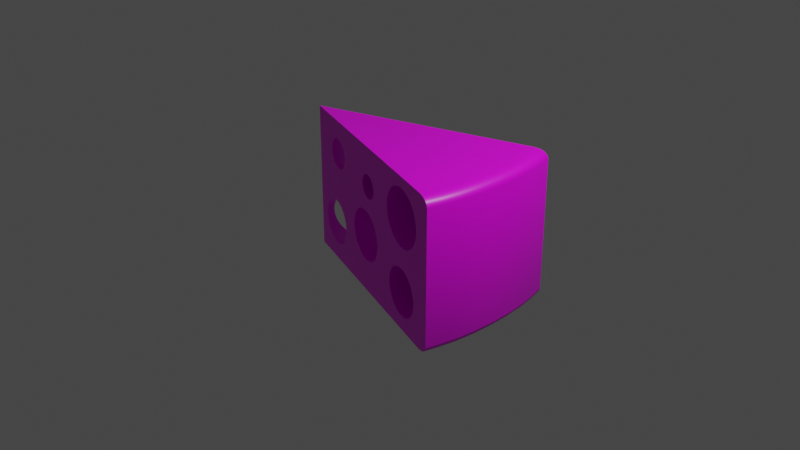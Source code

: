 # Source: keju.blend  (saved by Blender 2.90.8; exported with 4.5.12 LTS)
import bpy
from mathutils import Matrix  # noqa: F401  (used for matrix-valued properties, if any)

bpy.ops.wm.read_factory_settings(use_empty=True)
scene = bpy.context.scene
scene.name = 'Scene'

# ---- collections
col_collection = bpy.data.collections.new('Collection'); scene.collection.children.link(col_collection)

# ---- images (referenced by path relative to the original .blend; pixels are not part of the script)
import os
ASSET_DIR = os.environ.get("B2B_ASSET_DIR", "")  # directory of the original .blend (textures are referenced by path, not embedded)
HERE = os.path.dirname(os.path.abspath(__file__))  # packed textures are extracted next to this script under _unpacked/

def load_image(name, relpath, width, height, colorspace="sRGB"):
    """Load a texture the original file referenced (path relative to the .blend, or extracted next to this script)."""
    p = next((c for c in (os.path.join(HERE, relpath), os.path.join(ASSET_DIR, relpath)) if relpath and os.path.exists(c)), "")
    if p:
        img = bpy.data.images.load(p, check_existing=True)
        img.name = name
    else:  # same state as the original file: an image datablock whose file is absent (Cycles renders it pink)
        img = bpy.data.images.new(name, width, height)
        img.source = "FILE"
        img.filepath = "//" + (relpath or name)
    img.colorspace_settings.name = colorspace
    return img
img_keju_png = load_image('keju.png', 'keju.png', 1024, 1024, 'sRGB')

# ---- materials (node trees are filled in below, after node groups)
mat_material = bpy.data.materials.new('Material')
mat_material.alpha_threshold = 0.0
mat_material.use_transparent_shadow = False
mat_material.line_color = (0.0, 0.0, 0.0, 1.0)

# ---- node groups
ng_auto_smooth = bpy.data.node_groups.new('Auto Smooth', 'GeometryNodeTree')
_s = ng_auto_smooth.interface.new_socket(name='Geometry', in_out='OUTPUT', socket_type='NodeSocketGeometry')
_s = ng_auto_smooth.interface.new_socket(name='Geometry', in_out='INPUT', socket_type='NodeSocketGeometry')
_s = ng_auto_smooth.interface.new_socket(name='Angle', in_out='INPUT', socket_type='NodeSocketFloat')
_s.subtype = 'ANGLE'
_s.min_value = 0.0
_s.max_value = 3.142
ng_auto_smooth.is_modifier = True
_N = ng_auto_smooth.nodes; _L = ng_auto_smooth.links
n0 = _N.new('NodeGroupOutput'); n0.name = 'Group Output'; n0.location = (480, -100)
n1 = _N.new('NodeGroupInput'); n1.name = 'Group Input'; n1.location = (-420, -300)
n2 = _N.new('NodeGroupInput'); n2.name = 'Group Input.001'; n2.location = (-60, -100)
n3 = _N.new('GeometryNodeSetShadeSmooth'); n3.name = 'Set Shade Smooth'; n3.location = (120, -100)
n3.domain = 'EDGE'
n4 = _N.new('GeometryNodeSetShadeSmooth'); n4.name = 'Set Shade Smooth.001'; n4.location = (300, -100)
n5 = _N.new('GeometryNodeInputMeshEdgeAngle'); n5.name = 'Edge Angle'; n5.location = (-420, -220)
n6 = _N.new('GeometryNodeInputEdgeSmooth'); n6.name = 'Is Edge Smooth'; n6.location = (-60, -160)
n7 = _N.new('GeometryNodeInputShadeSmooth'); n7.name = 'Is Face Smooth'; n7.location = (-240, -340)
n8 = _N.new('FunctionNodeBooleanMath'); n8.name = 'Boolean Math'; n8.location = (-60, -220)
n9 = _N.new('FunctionNodeCompare'); n9.name = 'Compare'; n9.location = (-240, -180)
n9.operation = 'LESS_EQUAL'
_L.new(n5.outputs[0], n9.inputs[0])
_L.new(n4.outputs[0], n0.inputs[0])
_L.new(n1.outputs[1], n9.inputs[1])
_L.new(n9.outputs[0], n8.inputs[0])
_L.new(n7.outputs[0], n8.inputs[1])
_L.new(n2.outputs[0], n3.inputs[0])
_L.new(n6.outputs[0], n3.inputs[1])
_L.new(n3.outputs[0], n4.inputs[0])
_L.new(n8.outputs[0], n3.inputs[2])
n0.is_active_output = True

# ---- material node trees
mat_material.use_nodes = True; mat_material.node_tree.nodes.clear()
_N = mat_material.node_tree.nodes; _L = mat_material.node_tree.links
n0 = _N.new('ShaderNodeOutputMaterial'); n0.name = 'Material Output'; n0.location = (300, 300)
n1 = _N.new('ShaderNodeBsdfPrincipled'); n1.name = 'Principled BSDF'; n1.location = (10, 300)
n1.distribution = 'GGX'
n1.subsurface_method = 'BURLEY'
n1.inputs[2].default_value = 0.4
n1.inputs[3].default_value = 1.45
n1.inputs[27].default_value = (0.0, 0.0, 0.0, 1.0)
n1.inputs[28].default_value = 1.0
n2 = _N.new('ShaderNodeTexImage'); n2.name = 'Image Texture'; n2.location = (-372, 228)
n2.image = img_keju_png
_L.new(n1.outputs[0], n0.inputs[0])
_L.new(n2.outputs[0], n1.inputs[0])
n0.is_active_output = True

# ---- world
world_world = bpy.data.worlds.new('World'); scene.world = world_world
world_world.use_nodes = True; world_world.node_tree.nodes.clear()
_N = world_world.node_tree.nodes; _L = world_world.node_tree.links
n0 = _N.new('ShaderNodeOutputWorld'); n0.name = 'World Output'; n0.location = (300, 300)
n1 = _N.new('ShaderNodeBackground'); n1.name = 'Background'; n1.location = (10, 300)
n1.inputs[0].default_value = (0.05088, 0.05088, 0.05088, 1.0)
_L.new(n1.outputs[0], n0.inputs[0])
n0.is_active_output = True
world_world.color = (0.05088, 0.05088, 0.05088)
world_world.use_sun_shadow = False
world_world.sun_shadow_jitter_overblur = 0.0

# ---- cameras
cam_camera = bpy.data.cameras.new('Camera')
cam_camera.clip_end = 100.0
cam_camera.ortho_scale = 7.314

# ---- lights
light_light = bpy.data.lights.new('Light', 'POINT')
light_light.transmission_factor = 0.0
light_light.energy = 1000.0
light_light.shadow_soft_size = 0.1
light_light.shadow_maximum_resolution = 0.006
light_light.use_absolute_resolution = True

# ---- meshes
me_cube = bpy.data.meshes.new('Cube')
me_cube.from_pydata([(-1.0, 0.0, -1.0), (-1.0, 0.0, 1.0), (0.0406, 0.4223, 0.3435), (0.0406, -0.4223, 0.3435), (0.02236, 0.4149, 0.3287), (0.02236, -0.4149, 0.3287), (-0.05837, 0.3821, 0.6238), (-0.05837, -0.3821, 0.6238), (-0.07661, 0.3747, 0.609), (-0.07661, -0.3747, 0.609), (-0.1057, 0.3629, 0.565), (-0.1057, -0.3629, 0.565), (0.07945, 0.438, 0.4151), (0.07945, -0.438, 0.4151), (0.08546, 0.4405, 0.4451), (0.08546, -0.4405, 0.4451), (-0.0926, 0.3682, 0.5892), (-0.0926, -0.3682, 0.5892), (-0.1155, 0.359, 0.5374), (-0.1155, -0.359, 0.5374), (0.06971, 0.4341, 0.3875), (0.06971, -0.4341, 0.3875), (0.08748, 0.4413, 0.4762), (0.08748, -0.4413, 0.4762), (0.05659, 0.4288, 0.3633), (0.05659, -0.4288, 0.3633), (0.02236, 0.4149, 0.6238), (0.02236, -0.4149, 0.6238), (-0.018, 0.3985, 0.3166), (-0.018, -0.3985, 0.3166), (-0.1235, 0.3557, 0.4762), (-0.1235, -0.3557, 0.4762), (-0.1215, 0.3565, 0.5074), (-0.1215, -0.3565, 0.5074), (0.002575, 0.4069, 0.3196), (0.002575, -0.4069, 0.3196), (-0.03858, 0.3901, 0.6329), (-0.03858, -0.3901, 0.6329), (-0.018, 0.3985, 0.6359), (-0.018, -0.3985, 0.6359), (-0.1215, 0.3565, 0.4451), (-0.1215, -0.3565, 0.4451), (-0.1155, 0.359, 0.4151), (-0.1155, -0.359, 0.4151), (0.0406, 0.4223, 0.609), (0.0406, -0.4223, 0.609), (-0.03858, 0.3901, 0.3196), (-0.03858, -0.3901, 0.3196), (-0.1057, 0.3629, 0.3875), (-0.1057, -0.3629, 0.3875), (-0.07661, 0.3747, 0.3435), (-0.07661, -0.3747, 0.3435), (0.002575, 0.4069, 0.6329), (0.002575, -0.4069, 0.6329), (0.05659, 0.4288, 0.5892), (0.05659, -0.4288, 0.5892), (0.07945, 0.438, 0.5374), (0.07945, -0.438, 0.5374), (-0.05837, 0.3821, 0.3287), (-0.05837, -0.3821, 0.3287), (-0.0926, 0.3682, 0.3633), (-0.0926, -0.3682, 0.3633), (0.06971, 0.4341, 0.565), (0.06971, -0.4341, 0.565), (0.08546, 0.4405, 0.5074), (0.08546, -0.4405, 0.5074), (0.5411, 0.6254, -0.1825), (0.5411, -0.6254, -0.1825), (0.5017, 0.6094, -0.2006), (0.5017, -0.6094, -0.2006), (0.3719, 0.5567, -0.4946), (0.3719, -0.5567, -0.4946), (0.4653, 0.5946, -0.2301), (0.4653, -0.5946, -0.2301), (0.5821, 0.642, -0.1764), (0.5821, -0.642, -0.1764), (0.3879, 0.5632, -0.3729), (0.3879, -0.5632, -0.3729), (0.4335, 0.5817, -0.2696), (0.4335, -0.5817, -0.2696), (0.4073, 0.5711, -0.3179), (0.4073, -0.5711, -0.3179), (0.6989, 0.6894, -0.7592), (0.6989, -0.6894, -0.7592), (0.7308, 0.7024, -0.7197), (0.7308, -0.7024, -0.7197), (0.7308, 0.7024, -0.2696), (0.7308, -0.7024, -0.2696), (0.5821, 0.642, -0.8129), (0.5821, -0.642, -0.8129), (0.6232, 0.6587, -0.8067), (0.6232, -0.6587, -0.8067), (0.376, 0.5584, -0.5567), (0.376, -0.5584, -0.5567), (0.7764, 0.7209, -0.3729), (0.7764, -0.7209, -0.3729), (0.7883, 0.7257, -0.4326), (0.7883, -0.7257, -0.4326), (0.6626, 0.6747, -0.2006), (0.6626, -0.6747, -0.2006), (0.7924, 0.7274, -0.4946), (0.7924, -0.7274, -0.4946), (0.7569, 0.713, -0.3179), (0.7569, -0.713, -0.3179), (0.4073, 0.5711, -0.6714), (0.4073, -0.5711, -0.6714), (0.4653, 0.5946, -0.7592), (0.4653, -0.5946, -0.7592), (0.5411, 0.6254, -0.8067), (0.5411, -0.6254, -0.8067), (0.5017, 0.6094, -0.7886), (0.5017, -0.6094, -0.7886), (0.3879, 0.5632, -0.6164), (0.3879, -0.5632, -0.6164), (0.6989, 0.6894, -0.2301), (0.6989, -0.6894, -0.2301), (0.6232, 0.6587, -0.1825), (0.6232, -0.6587, -0.1825), (0.6626, 0.6747, -0.7886), (0.6626, -0.6747, -0.7886), (0.376, 0.5584, -0.4326), (0.376, -0.5584, -0.4326), (0.7764, 0.7209, -0.6164), (0.7764, -0.7209, -0.6164), (0.7569, 0.713, -0.6714), (0.7569, -0.713, -0.6714), (0.7883, 0.7257, -0.5567), (0.7883, -0.7257, -0.5567), (0.4335, 0.5817, -0.7197), (0.4335, -0.5817, -0.7197), (0.5821, 0.642, 0.1048), (0.5821, -0.642, 0.1048), (0.3519, 0.5486, 0.3376), (0.3519, -0.5486, 0.3376), (0.7583, 0.7135, 0.2152), (0.7583, -0.7135, 0.2152), (0.7893, 0.7261, 0.2724), (0.7893, -0.7261, 0.2724), (0.6308, 0.6618, 0.112), (0.6308, -0.6618, 0.112), (0.8123, 0.7355, 0.3376), (0.8123, -0.7355, 0.3376), (0.8265, 0.7412, 0.4083), (0.8265, -0.7412, 0.4083), (0.5335, 0.6223, 0.112), (0.5335, -0.6223, 0.112), (0.7206, 0.6982, 0.1683), (0.7206, -0.6982, 0.1683), (0.6775, 0.6807, 0.1335), (0.6775, -0.6807, 0.1335), (0.4437, 0.5859, 0.1683), (0.4437, -0.5859, 0.1683), (0.4868, 0.6033, 0.1335), (0.4868, -0.6033, 0.1335), (0.406, 0.5705, 0.2152), (0.406, -0.5705, 0.2152), (0.375, 0.558, 0.2724), (0.375, -0.558, 0.2724), (0.3378, 0.5429, 0.5555), (0.3378, -0.5429, 0.5555), (0.333, 0.5409, 0.4819), (0.333, -0.5409, 0.4819), (0.8265, 0.7412, 0.5555), (0.8265, -0.7412, 0.5555), (0.8123, 0.7355, 0.6263), (0.8123, -0.7355, 0.6263), (0.3519, 0.5486, 0.6263), (0.3519, -0.5486, 0.6263), (0.7893, 0.7261, 0.6915), (0.7893, -0.7261, 0.6915), (0.375, 0.558, 0.6915), (0.375, -0.558, 0.6915), (0.4437, 0.5859, 0.7955), (0.4437, -0.5859, 0.7955), (0.4868, 0.6033, 0.8304), (0.4868, -0.6033, 0.8304), (0.406, 0.5705, 0.7486), (0.406, -0.5705, 0.7486), (0.3378, 0.5429, 0.4083), (0.3378, -0.5429, 0.4083), (0.8313, 0.7432, 0.4819), (0.8313, -0.7432, 0.4819), (0.7583, 0.7135, 0.7486), (0.7583, -0.7135, 0.7486), (0.7206, 0.6982, 0.7955), (0.7206, -0.6982, 0.7955), (0.5335, 0.6223, 0.8518), (0.5335, -0.6223, 0.8518), (0.5821, 0.642, 0.8591), (0.5821, -0.642, 0.8591), (0.6775, 0.6807, 0.8304), (0.6775, -0.6807, 0.8304), (0.6308, 0.6618, 0.8518), (0.6308, -0.6618, 0.8518), (-0.2974, 0.2851, -0.2836), (-0.2974, -0.2851, -0.2836), (-0.3018, 0.2833, -0.2164), (-0.3018, -0.2833, -0.2164), (-0.07427, 0.3757, -0.5609), (-0.07427, -0.3757, -0.5609), (0.1489, 0.4662, -0.2836), (0.1489, -0.4662, -0.2836), (-0.2845, 0.2904, -0.08463), (-0.2845, -0.2904, -0.08463), (-0.1187, 0.3577, -0.5543), (-0.1187, -0.3577, -0.5543), (-0.2635, 0.2989, -0.02508), (-0.2635, -0.2989, -0.02508), (0.08663, 0.441, -0.46), (0.08663, -0.441, -0.46), (0.07865, -0.4377, -0.4699), (0.01281, 0.411, -0.5347), (0.01281, -0.411, -0.5347), (-0.02988, 0.3937, -0.5543), (-0.02988, -0.3937, -0.5543), (-0.1613, 0.3403, -0.5347), (-0.1613, -0.3403, -0.5347), (-0.2352, 0.3104, -0.46), (-0.2546, 0.3025, -0.4242), (-0.2352, -0.3104, -0.46), (0.05215, 0.427, -0.5028), (0.05215, -0.427, -0.5028), (-0.1613, 0.3403, 0.1018), (-0.1613, -0.3403, 0.1018), (-0.2007, 0.3244, 0.06995), (-0.2007, -0.3244, 0.06995), (-0.2974, 0.2851, -0.1492), (-0.2974, -0.2851, -0.1492), (-0.2352, 0.3104, 0.02712), (-0.2352, -0.3104, 0.02712), (-0.2007, 0.3244, -0.5028), (-0.2007, -0.3244, -0.5028), (-0.2635, 0.2989, -0.4078), (-0.2635, -0.2989, -0.4078), (-0.2845, 0.2904, -0.3482), (-0.2845, -0.2904, -0.3482), (0.1489, 0.4662, -0.1492), (0.1489, -0.4662, -0.1492), (0.1533, 0.468, -0.2164), (0.1533, -0.468, -0.2164), (0.1149, 0.4524, -0.4078), (0.1149, -0.4524, -0.4078), (-0.1187, 0.3577, 0.1214), (-0.1187, -0.3577, 0.1214), (0.136, 0.461, -0.08463), (0.136, -0.461, -0.08463), (-0.07427, 0.3757, 0.128), (-0.07427, -0.3757, 0.128), (-0.02988, 0.3937, 0.1214), (-0.02988, -0.3937, 0.1214), (0.01281, 0.411, 0.1018), (0.01281, -0.411, 0.1018), (0.08663, 0.441, 0.02712), (0.08663, -0.441, 0.02712), (0.05215, 0.427, 0.06995), (0.05215, -0.427, 0.06995), (0.1149, 0.4524, -0.02508), (0.1149, -0.4524, -0.02508), (0.136, 0.461, -0.3482), (0.136, -0.461, -0.3482), (-0.8839, 0.04712, -0.5157), (-0.8839, -0.04712, -0.5157), (-0.4917, 0.2063, -0.3356), (-0.4917, -0.2063, -0.3356), (-0.5107, 0.1986, -0.2817), (-0.5107, -0.1986, -0.2817), (-0.6819, 0.1291, -0.7666), (-0.6819, -0.1291, -0.7666), (-0.6417, 0.1454, -0.7606), (-0.6417, -0.1454, -0.7606), (-0.4799, 0.211, -0.3941), (-0.4799, -0.211, -0.3941), (-0.6031, 0.1611, -0.7429), (-0.6031, -0.1611, -0.7429), (-0.8531, 0.0596, -0.6281), (-0.8531, -0.0596, -0.6281), (-0.8722, 0.05187, -0.5742), (-0.8722, -0.05187, -0.5742), (-0.8275, 0.06999, -0.6753), (-0.8275, -0.06999, -0.6753), (-0.5363, 0.1882, -0.6753), (-0.5363, -0.1882, -0.6753), (-0.6031, 0.1611, -0.1669), (-0.6031, -0.1611, -0.1669), (-0.5675, 0.1755, -0.7141), (-0.5675, -0.1755, -0.7141), (-0.5107, 0.1986, -0.6281), (-0.5107, -0.1986, -0.6281), (-0.7221, 0.1128, -0.7606), (-0.7221, -0.1128, -0.7606), (-0.7607, 0.0971, -0.7429), (-0.7607, -0.0971, -0.7429), (-0.8531, 0.0596, -0.2817), (-0.8531, -0.0596, -0.2817), (-0.5363, 0.1882, -0.2345), (-0.5363, -0.1882, -0.2345), (-0.5675, 0.1755, -0.1957), (-0.5675, -0.1755, -0.1957), (-0.6417, 0.1454, -0.1492), (-0.6417, -0.1454, -0.1492), (-0.6819, 0.1291, -0.1432), (-0.6819, -0.1291, -0.1432), (-0.7963, 0.08265, -0.7141), (-0.7963, -0.08265, -0.7141), (-0.476, 0.2126, -0.4549), (-0.476, -0.2126, -0.4549), (-0.4799, 0.211, -0.5157), (-0.4799, -0.211, -0.5157), (-0.4917, 0.2063, -0.5742), (-0.4917, -0.2063, -0.5742), (-0.8275, 0.06999, -0.2345), (-0.8275, -0.06999, -0.2345), (-0.7963, 0.08265, -0.1957), (-0.7963, -0.08265, -0.1957), (-0.8722, 0.05187, -0.3356), (-0.8722, -0.05187, -0.3356), (-0.7221, 0.1128, -0.1492), (-0.7221, -0.1128, -0.1492), (-0.7607, 0.0971, -0.1669), (-0.7607, -0.0971, -0.1669), (-0.8878, 0.04551, -0.4549), (-0.8878, -0.04551, -0.4549), (-0.8839, 0.04712, -0.3941), (-0.8839, -0.04712, -0.3941), (-0.5366, 0.188, 0.7177), (-0.5366, -0.188, 0.7177), (-0.5597, 0.1787, 0.7364), (-0.5597, -0.1787, 0.7364), (-0.5847, 0.1685, 0.7479), (-0.5847, -0.1685, 0.7479), (-0.7413, 0.105, 0.5107), (-0.7413, -0.105, 0.5107), (-0.7337, 0.1081, 0.4729), (-0.7337, -0.1081, 0.4729), (-0.4774, 0.2121, 0.5501), (-0.4774, -0.2121, 0.5501), (-0.48, 0.211, 0.5107), (-0.48, -0.211, 0.5107), (-0.6366, 0.1475, 0.3523), (-0.6366, -0.1475, 0.3523), (-0.4821, -0.2102, 0.5001), (-0.6107, 0.158, 0.7517), (-0.6107, -0.158, 0.7517), (-0.7049, 0.1198, 0.6927), (-0.7049, -0.1198, 0.6927), (-0.6847, 0.128, 0.7177), (-0.6847, -0.128, 0.7177), (-0.4999, 0.203, 0.438), (-0.4999, -0.203, 0.438), (-0.5164, 0.1962, 0.4075), (-0.5164, -0.1962, 0.4075), (-0.6847, 0.128, 0.3824), (-0.6847, -0.128, 0.3824), (-0.5366, 0.188, 0.3824), (-0.5366, -0.188, 0.3824), (-0.4876, 0.208, 0.4729), (-0.4876, -0.208, 0.4729), (-0.48, 0.211, 0.5894), (-0.48, -0.211, 0.5894), (-0.5164, 0.1962, 0.6927), (-0.5164, -0.1962, 0.6927), (-0.4876, 0.208, 0.6272), (-0.4876, -0.208, 0.6272), (-0.4999, 0.203, 0.6621), (-0.4999, -0.203, 0.6621), (-0.7214, 0.113, 0.438), (-0.7214, -0.113, 0.438), (-0.7049, 0.1198, 0.4075), (-0.7049, -0.1198, 0.4075), (-0.6616, 0.1373, 0.3637), (-0.6616, -0.1373, 0.3637), (-0.5847, 0.1685, 0.3523), (-0.5847, -0.1685, 0.3523), (-0.6107, 0.158, 0.3484), (-0.6107, -0.158, 0.3484), (-0.5597, 0.1787, 0.3637), (-0.5597, -0.1787, 0.3637), (-0.7439, 0.1039, 0.5501), (-0.7439, -0.1039, 0.5501), (-0.7337, 0.1081, 0.6272), (-0.7337, -0.1081, 0.6272), (-0.7214, 0.113, 0.6621), (-0.7214, -0.113, 0.6621), (-0.7413, 0.105, 0.5894), (-0.7413, -0.105, 0.5894), (-0.6616, 0.1373, 0.7364), (-0.6616, -0.1373, 0.7364), (-0.6366, 0.1475, 0.7479), (-0.6366, -0.1475, 0.7479), (0.4908, 0.0, 1.0), (0.4908, 0.0, -1.0), (0.8862, 0.7654, 1.0), (1.0, 0.8116, 0.885), (0.9647, 0.7973, 0.8915), (0.9297, 0.7831, 0.9912), (0.9667, 0.7981, 0.9663), (0.9913, 0.8081, 0.929), (1.0, -0.8116, 0.885), (0.8862, -0.7654, 1.0), (0.9647, -0.7973, 0.8915), (0.9913, -0.8081, 0.929), (0.9667, -0.7981, 0.9663), (0.9297, -0.7831, 0.9912), (0.9326, -0.5454, 1.0), (1.031, -0.6665, 0.885), (0.9702, -0.5917, 0.9912), (1.002, -0.631, 0.9663), (1.023, -0.6573, 0.929), (1.031, 0.6665, 0.885), (0.9326, 0.5454, 1.0), (1.023, 0.6573, 0.929), (1.002, 0.631, 0.9663), (0.9702, 0.5917, 0.9912), (1.063, -0.4713, 0.885), (0.9581, -0.3852, 1.0), (1.055, -0.4648, 0.929), (1.032, -0.4461, 0.9663), (0.9981, -0.4182, 0.9912), (1.083, -0.244, 0.885), (0.974, -0.1992, 1.0), (1.074, -0.2406, 0.929), (1.051, -0.2309, 0.9663), (1.016, -0.2163, 0.9912), (1.089, 0.0, 0.885), (0.9793, 0.0, 1.0), (1.081, 0.0, 0.929), (1.057, 0.0, 0.9663), (1.021, 0.0, 0.9912), (1.083, 0.244, 0.885), (0.974, 0.1992, 1.0), (1.074, 0.2406, 0.929), (1.051, 0.2309, 0.9663), (1.016, 0.2163, 0.9912), (1.063, 0.4713, 0.885), (0.9581, 0.3852, 1.0), (1.055, 0.4648, 0.929), (1.032, 0.4461, 0.9663), (0.9981, 0.4182, 0.9912), (1.0, 0.8116, -0.8809), (0.8821, 0.7638, -1.0), (0.9553, 0.7935, -0.8911), (0.991, 0.808, -0.9265), (0.9655, 0.7976, -0.9651), (0.9272, 0.7821, -0.9909), (0.8821, -0.7638, -1.0), (1.0, -0.8116, -0.8809), (0.9553, -0.7935, -0.8911), (0.9272, -0.7821, -0.9909), (0.9655, -0.7976, -0.9651), (0.991, -0.808, -0.9265), (0.9291, 0.5411, -1.0), (1.031, 0.6665, -0.8809), (0.968, 0.5891, -0.9909), (1.001, 0.6298, -0.9651), (1.023, 0.657, -0.9265), (1.031, -0.6665, -0.8809), (0.9291, -0.5411, -1.0), (1.023, -0.657, -0.9265), (1.001, -0.6298, -0.9651), (0.968, -0.5891, -0.9909), (1.063, 0.4713, -0.8809), (0.9544, 0.3822, -1.0), (1.054, 0.4645, -0.9265), (1.031, 0.4452, -0.9651), (0.9958, 0.4163, -0.9909), (1.083, 0.244, -0.8809), (0.9701, 0.1976, -1.0), (1.074, 0.2404, -0.9265), (1.05, 0.2304, -0.9651), (1.013, 0.2154, -0.9909), (1.089, 0.0, -0.8809), (0.9754, 0.0, -1.0), (1.081, 0.0, -0.9265), (1.056, 0.0, -0.9651), (1.019, 0.0, -0.9909), (1.083, -0.244, -0.8809), (0.9701, -0.1976, -1.0), (1.074, -0.2404, -0.9265), (1.05, -0.2304, -0.9651), (1.013, -0.2154, -0.9909), (1.063, -0.4713, -0.8809), (0.9544, -0.3822, -1.0), (1.054, -0.4645, -0.9265), (1.031, -0.4452, -0.9651), (0.9958, -0.4163, -0.9909)], [], [(438, 392, 408, 451), (391, 1, 389, 409), (391, 393, 180, 162, 164, 168, 182, 184, 190, 192, 188, 186, 174, 172, 176, 170, 166, 158, 160, 22, 64, 56, 62, 54, 44, 26, 52, 38, 36, 6, 8, 16, 10, 18, 334, 357, 361, 363, 359, 324, 326, 328, 341, 387, 385, 345, 343, 381, 379, 383, 377, 1), (403, 414, 389), (450, 461, 390), (439, 450, 390, 0), (0, 390, 456, 444), (371, 372, 376, 375), (104, 105, 129, 128), (190, 191, 193, 192), (308, 309, 307, 306), (367, 368, 352, 351), (256, 257, 253, 252), (148, 149, 147, 146), (262, 263, 265, 264), (268, 269, 273, 272), (284, 285, 281, 280), (144, 145, 131, 130), (290, 291, 289, 288), (363, 364, 360, 359), (122, 123, 127, 126), (124, 125, 123, 122), (24, 25, 21, 20), (34, 35, 5, 4), (296, 297, 283, 282), (272, 273, 285, 284), (288, 289, 267, 266), (114, 115, 99, 98), (355, 356, 340, 337, 336), (248, 249, 247, 246), (134, 135, 137, 136), (377, 378, 331, 330), (276, 277, 275, 274), (198, 199, 214, 213), (270, 271, 263, 262), (292, 293, 315, 314), (44, 45, 27, 26), (160, 161, 179, 178), (234, 235, 233, 232), (211, 212, 221, 220), (168, 169, 183, 182), (170, 171, 167, 166), (128, 129, 107, 106), (142, 143, 181, 180), (166, 167, 159, 158), (278, 279, 303, 302), (110, 111, 109, 108), (38, 39, 37, 36), (242, 243, 223, 222), (208, 209, 241, 240), (140, 141, 143, 142), (286, 287, 309, 308), (224, 225, 229, 228), (60, 61, 51, 50), (318, 319, 313, 312), (86, 87, 115, 114), (2, 3, 25, 24), (42, 43, 49, 48), (220, 221, 210, 209, 208), (118, 119, 83, 82), (48, 49, 61, 60), (258, 259, 201, 200), (334, 335, 358, 357), (264, 265, 295, 294), (312, 313, 311, 310), (328, 329, 342, 341), (88, 89, 91, 90), (28, 29, 35, 34), (222, 223, 225, 224), (294, 295, 297, 296), (156, 157, 155, 154), (14, 15, 23, 22), (316, 317, 319, 318), (64, 65, 57, 56), (306, 307, 305, 304), (56, 57, 63, 62), (341, 342, 388, 387), (357, 358, 362, 361), (252, 253, 255, 254), (178, 179, 133, 132), (238, 239, 237, 236), (298, 299, 301, 300), (246, 247, 243, 242), (206, 207, 203, 202), (324, 325, 327, 326), (32, 33, 31, 30), (240, 241, 259, 258), (154, 155, 151, 150), (200, 201, 239, 238), (4, 5, 3, 2), (176, 177, 171, 170), (76, 77, 121, 120), (180, 181, 163, 162), (282, 283, 299, 298), (228, 229, 207, 206), (186, 187, 175, 174), (336, 337, 335, 334), (92, 93, 113, 112), (192, 193, 189, 188), (230, 231, 216, 215), (96, 97, 95, 94), (300, 301, 317, 316), (345, 346, 344, 343), (322, 323, 321, 320), (320, 321, 261, 260), (213, 214, 212, 211), (202, 203, 227, 226), (172, 173, 177, 176), (106, 107, 111, 110), (304, 305, 271, 270), (74, 75, 67, 66), (361, 362, 364, 363), (196, 197, 195, 194), (126, 127, 101, 100), (254, 255, 251, 250), (90, 91, 119, 118), (250, 251, 249, 248), (150, 151, 153, 152), (162, 163, 165, 164), (108, 109, 89, 88), (353, 354, 350, 349), (232, 233, 219, 217, 218), (338, 339, 374, 373), (314, 315, 323, 322), (215, 216, 205, 204), (138, 139, 149, 148), (36, 37, 7, 6), (70, 71, 93, 92), (66, 67, 69, 68), (310, 311, 293, 292), (1, 377, 330, 332, 365, 367, 351, 369, 338, 373, 371, 375, 353, 349, 347, 355, 336, 334, 18, 32, 30, 40, 42, 48, 60, 50, 58, 46, 28, 34, 4, 2, 24, 20, 12, 14, 22, 160, 178, 132, 156, 154, 150, 152, 144, 130, 138, 148, 146, 134, 136, 140, 142, 180, 393, 392, 438, 440, 100, 96, 94, 102, 86, 114, 98, 116, 74, 66, 68, 72, 238, 236, 244, 256, 252, 254, 250, 248, 246, 242, 222, 224, 228, 206, 202, 226, 196, 194, 234, 232, 218, 304, 270, 262, 264, 294, 296, 282, 298, 300, 316, 318, 312, 310, 292, 314, 322, 320, 0), (181, 143, 141, 137, 135, 147, 149, 139, 131, 145, 153, 151, 155, 157, 133, 179, 161, 23, 15, 13, 21, 25, 3, 5, 35, 29, 47, 59, 51, 61, 49, 43, 41, 31, 340, 356, 348, 350, 354, 376, 372, 374, 339, 370, 352, 368, 366, 333, 331, 378, 1, 0, 321, 323, 315, 293, 311, 313, 319, 317, 301, 299, 283, 297, 295, 197, 227, 203, 207, 229, 225, 223, 243, 247, 249, 251, 255, 253, 257, 245, 237, 239, 201, 259, 241, 209, 210, 71, 121, 77, 81, 79, 73, 69, 67, 75, 117, 99, 115, 87, 103, 95, 97, 101, 446, 445, 397, 399), (236, 237, 245, 244), (332, 333, 366, 365), (72, 73, 79, 78), (94, 95, 103, 102), (260, 261, 277, 276), (330, 331, 333, 332), (349, 350, 348, 347), (18, 19, 33, 32), (204, 205, 199, 198), (82, 83, 85, 84), (326, 327, 329, 328), (46, 47, 29, 28), (387, 388, 386, 385), (16, 17, 11, 10), (30, 31, 41, 40), (136, 137, 141, 140), (188, 189, 187, 186), (10, 11, 19, 18), (26, 27, 53, 52), (383, 384, 378, 377), (8, 9, 17, 16), (351, 352, 370, 369), (80, 81, 77, 76), (58, 59, 47, 46), (132, 133, 157, 156), (152, 153, 145, 144), (347, 348, 356, 355), (226, 227, 197, 196), (174, 175, 173, 172), (98, 99, 117, 116), (244, 245, 257, 256), (116, 117, 75, 74), (6, 7, 9, 8), (130, 131, 139, 138), (120, 121, 71, 70), (158, 159, 161, 160), (385, 386, 346, 345), (365, 366, 368, 367), (274, 275, 279, 278), (280, 281, 287, 286), (373, 374, 372, 371), (194, 195, 235, 234), (12, 13, 15, 14), (52, 53, 39, 38), (50, 51, 59, 58), (184, 185, 191, 190), (100, 101, 97, 96), (62, 63, 55, 54), (146, 147, 135, 134), (20, 21, 13, 12), (375, 376, 354, 353), (102, 103, 87, 86), (78, 79, 81, 80), (403, 389, 1, 398), (455, 404, 397, 445), (182, 183, 185, 184), (343, 344, 382, 381), (381, 382, 380, 379), (112, 113, 105, 104), (379, 380, 384, 383), (40, 41, 43, 42), (217, 219, 231, 230), (266, 267, 269, 268), (22, 23, 65, 64), (84, 85, 125, 124), (302, 303, 291, 290), (68, 69, 73, 72), (164, 165, 169, 168), (54, 55, 45, 44), (369, 370, 339, 338), (359, 360, 325, 324), (461, 466, 390), (476, 481, 390), (471, 476, 390), (466, 471, 390), (433, 460, 451, 408), (428, 465, 460, 433), (423, 470, 465, 428), (418, 475, 470, 423), (413, 480, 475, 418), (404, 455, 480, 413), (481, 456, 390), (414, 419, 389), (419, 424, 389), (424, 429, 389), (429, 434, 389), (434, 409, 389), (399, 398, 1, 378, 384, 380, 382, 344, 346, 386, 388, 342, 329, 327, 325, 360, 364, 362, 358, 335, 337, 340, 31, 33, 19, 11, 17, 9, 7, 37, 39, 53, 27, 45, 55, 63, 57, 65, 23, 161, 159, 167, 171, 177, 173, 175, 187, 189, 193, 191, 185, 183, 169, 165, 163, 181), (391, 394, 393), (394, 395, 393), (395, 396, 393), (396, 392, 393), (397, 400, 399), (400, 401, 399), (401, 402, 399), (402, 398, 399), (404, 413, 415, 407), (407, 415, 416, 406), (406, 416, 417, 405), (405, 417, 414, 403), (413, 418, 420, 415), (415, 420, 421, 416), (416, 421, 422, 417), (417, 422, 419, 414), (418, 423, 425, 420), (420, 425, 426, 421), (421, 426, 427, 422), (422, 427, 424, 419), (423, 428, 430, 425), (425, 430, 431, 426), (426, 431, 432, 427), (427, 432, 429, 424), (428, 433, 435, 430), (430, 435, 436, 431), (431, 436, 437, 432), (432, 437, 434, 429), (433, 408, 410, 435), (435, 410, 411, 436), (436, 411, 412, 437), (437, 412, 409, 434), (403, 398, 402, 405), (405, 402, 401, 406), (406, 401, 400, 407), (407, 400, 397, 404), (408, 392, 396, 410), (410, 396, 395, 411), (411, 395, 394, 412), (412, 394, 391, 409), (444, 446, 101, 127, 123, 125, 85, 83, 119, 91, 89, 109, 111, 107, 129, 105, 113, 93, 71, 210, 221, 212, 214, 199, 205, 216, 231, 219, 233, 235, 195, 197, 295, 265, 263, 271, 305, 307, 309, 287, 281, 285, 273, 269, 267, 289, 291, 303, 279, 275, 277, 261, 321, 0), (438, 441, 440), (441, 442, 440), (442, 443, 440), (443, 439, 440), (444, 447, 446), (447, 448, 446), (448, 449, 446), (449, 445, 446), (451, 460, 462, 454), (454, 462, 463, 453), (453, 463, 464, 452), (452, 464, 461, 450), (460, 465, 467, 462), (462, 467, 468, 463), (463, 468, 469, 464), (464, 469, 466, 461), (465, 470, 472, 467), (467, 472, 473, 468), (468, 473, 474, 469), (469, 474, 471, 466), (470, 475, 477, 472), (472, 477, 478, 473), (473, 478, 479, 474), (474, 479, 476, 471), (475, 480, 482, 477), (477, 482, 483, 478), (478, 483, 484, 479), (479, 484, 481, 476), (480, 455, 457, 482), (482, 457, 458, 483), (483, 458, 459, 484), (484, 459, 456, 481), (444, 456, 459, 447), (447, 459, 458, 448), (448, 458, 457, 449), (449, 457, 455, 445), (450, 439, 443, 452), (452, 443, 442, 453), (453, 442, 441, 454), (454, 441, 438, 451), (0, 320, 260, 276, 274, 278, 302, 290, 288, 266, 268, 272, 284, 280, 286, 308, 306, 304, 218, 217, 230, 215, 204, 198, 213, 211, 220, 208, 240, 258, 200, 238, 72, 78, 80, 76, 120, 70, 92, 112, 104, 128, 106, 110, 108, 88, 90, 118, 82, 84, 124, 122, 126, 100, 440, 439)])
me_cube.polygons.foreach_set('use_smooth', [True] * 302)
_uv = me_cube.uv_layers.new(name='UVMap')
_uv.uv.foreach_set('vector', [0.3899, 0.5, 0.6106, 0.5, 0.6106, 0.5223, 0.3899, 0.5223, 0.6392, 0.5071, 0.875, 0.625, 0.7034, 0.625, 0.6393, 0.541, 0.625, 0.4787, 0.6114, 0.4934, 0.5602, 0.4684, 0.5694, 0.4675, 0.5783, 0.4648, 0.5864, 0.4605, 0.5936, 0.4547, 0.5994, 0.4476, 0.6038, 0.4395, 0.6065, 0.4308, 0.6074, 0.4217, 0.6065, 0.4125, 0.6038, 0.4038, 0.5994, 0.3957, 0.5936, 0.3886, 0.5864, 0.3828, 0.5783, 0.3785, 0.5694, 0.3758, 0.5602, 0.3749, 0.5595, 0.3289, 0.5634, 0.3285, 0.5672, 0.3274, 0.5706, 0.3256, 0.5736, 0.3231, 0.5761, 0.3201, 0.578, 0.3167, 0.5791, 0.313, 0.5795, 0.3091, 0.5791, 0.3053, 0.578, 0.3016, 0.5761, 0.2981, 0.5736, 0.2951, 0.5706, 0.2927, 0.5672, 0.2909, 0.5688, 0.223, 0.5737, 0.2225, 0.5784, 0.2211, 0.5828, 0.2188, 0.5866, 0.2157, 0.5897, 0.2119, 0.592, 0.2076, 0.5935, 0.2029, 0.594, 0.198, 0.5935, 0.1931, 0.592, 0.1884, 0.5897, 0.1841, 0.5866, 0.1803, 0.5828, 0.1772, 0.5784, 0.1749, 0.5737, 0.1735, 0.5688, 0.173, 0.625, 0.125, 0.6393, 0.709, 0.6393, 0.6846, 0.7034, 0.625, 0.3602, 0.5417, 0.3602, 0.5659, 0.2966, 0.625, 0.3603, 0.5074, 0.3602, 0.5417, 0.2966, 0.625, 0.125, 0.625, 0.125, 0.625, 0.2966, 0.625, 0.3602, 0.7083, 0.3603, 0.7426, 0.5312, 0.6617, 0.5312, 0.8383, 0.5625, 0.8436, 0.5625, 0.6564, 0.3438, 0.5902, 0.3438, 0.9098, 0.375, 0.9128, 0.375, 0.5872, 0.9375, 0.5593, 0.9375, 0.9407, 0.9688, 0.9354, 0.9688, 0.5646, 0.6875, 0.6801, 0.6875, 0.8199, 0.7188, 0.8215, 0.7188, 0.6785, 0.375, 0.6873, 0.375, 0.8127, 0.4062, 0.817, 0.4062, 0.683, 0.8438, 0.6112, 0.8438, 0.8888, 0.875, 0.8853, 0.875, 0.6147, 0.5625, 0.5593, 0.5625, 0.9407, 0.5938, 0.9456, 0.5938, 0.5544, 0.8125, 0.6801, 0.8125, 0.8199, 0.8438, 0.8173, 0.8438, 0.6827, 0.5312, 0.7007, 0.5312, 0.7993, 0.5625, 0.8046, 0.5625, 0.6954, 0.5938, 0.6905, 0.5938, 0.8095, 0.625, 0.8138, 0.625, 0.6862, 0.4688, 0.5757, 0.4688, 0.9243, 0.5, 0.9299, 0.5, 0.5701, 0.4375, 0.7171, 0.4375, 0.7829, 0.4688, 0.7882, 0.4688, 0.7118, 0.8438, 0.6437, 0.8438, 0.8563, 0.875, 0.8528, 0.875, 0.6472, 0.6875, 0.5483, 0.6875, 0.9517, 0.7187, 0.9531, 0.7188, 0.5469, 0.6562, 0.5505, 0.6562, 0.9495, 0.6875, 0.9517, 0.6875, 0.5483, 0.625, 0.6463, 0.625, 0.8537, 0.6562, 0.855, 0.6562, 0.645, 0.5312, 0.6516, 0.5312, 0.8484, 0.5625, 0.8504, 0.5625, 0.6496, 0.9062, 0.6905, 0.9062, 0.8095, 0.9375, 0.8046, 0.9375, 0.6954, 0.5625, 0.6954, 0.5625, 0.8046, 0.5938, 0.8095, 0.5938, 0.6905, 0.4688, 0.7118, 0.4688, 0.7882, 0.5, 0.7938, 0.5, 0.7062, 0.9062, 0.5571, 0.9062, 0.9429, 0.9375, 0.9388, 0.9375, 0.5612, 0.6875, 0.6411, 0.6875, 0.8589, 0.71, 0.8601, 0.7188, 0.8606, 0.7188, 0.6394, 0.9688, 0.6292, 0.9688, 0.8708, 1.0, 0.8652, 1.0, 0.6348, 0.625, 0.5501, 0.625, 0.9499, 0.6562, 0.9534, 0.6562, 0.5466, 0.25, 0.6955, 0.25, 0.8045, 0.2812, 0.805, 0.2812, 0.695, 0.3125, 0.7324, 0.3125, 0.7676, 0.3438, 0.7702, 0.3438, 0.7298, 0.5, 0.6348, 0.5, 0.8652, 0.5312, 0.8708, 0.5312, 0.6292, 0.7812, 0.6785, 0.7812, 0.8215, 0.8125, 0.8199, 0.8125, 0.6801, 0.1562, 0.7298, 0.1562, 0.7702, 0.1875, 0.7676, 0.1875, 0.7324, 0.9062, 0.6479, 0.9062, 0.8521, 0.9375, 0.8504, 0.9375, 0.6496, 0.25, 0.5985, 0.25, 0.9015, 0.2812, 0.9021, 0.2812, 0.5979, 0.3125, 0.6609, 0.3125, 0.8391, 0.3438, 0.8417, 0.3438, 0.6583, 0.5625, 0.6239, 0.5625, 0.8761, 0.5938, 0.881, 0.5938, 0.619, 0.8438, 0.5466, 0.8438, 0.9534, 0.875, 0.9499, 0.875, 0.5501, 0.1562, 0.5937, 0.1562, 0.9063, 0.1875, 0.9037, 0.1875, 0.5963, 0.375, 0.5872, 0.375, 0.9128, 0.4062, 0.9164, 0.4062, 0.5836, 0.7188, 0.5424, 0.7188, 0.9576, 0.75, 0.9582, 0.75, 0.5418, 0.1875, 0.5963, 0.1875, 0.9037, 0.2188, 0.9021, 0.2188, 0.5979, 0.375, 0.7263, 0.375, 0.7737, 0.4062, 0.778, 0.4062, 0.722, 0.4375, 0.5795, 0.4375, 0.9205, 0.4688, 0.925, 0.4688, 0.575, 0.0, 0.6536, 0.0, 0.8464, 0.03125, 0.8444, 0.03125, 0.6556, 0.03125, 0.6403, 0.03125, 0.8597, 0.0625, 0.8544, 0.0625, 0.6456, 0.625, 0.6147, 0.625, 0.8853, 0.6562, 0.8888, 0.6562, 0.6112, 0.6875, 0.544, 0.6875, 0.956, 0.7188, 0.9576, 0.7188, 0.5424, 0.6562, 0.6827, 0.6562, 0.8173, 0.6875, 0.8199, 0.6875, 0.6801, 0.09375, 0.6505, 0.09375, 0.8495, 0.125, 0.8452, 0.125, 0.6548, 0.375, 0.6609, 0.375, 0.8391, 0.4062, 0.8406, 0.4062, 0.6594, 0.0625, 0.7171, 0.0625, 0.7829, 0.09375, 0.778, 0.09375, 0.722, 0.875, 0.5535, 0.875, 0.9465, 0.9062, 0.9429, 0.9062, 0.5571, 0.5938, 0.6479, 0.5938, 0.8521, 0.625, 0.8537, 0.625, 0.6463, 0.3125, 0.6632, 0.3125, 0.8368, 0.3438, 0.8378, 0.3438, 0.6622, 0.5938, 0.619, 0.5938, 0.881, 0.6178, 0.8843, 0.625, 0.8853, 0.625, 0.6147, 0.5625, 0.5612, 0.5625, 0.9388, 0.5938, 0.9429, 0.5938, 0.5571, 0.3438, 0.6622, 0.3438, 0.8378, 0.375, 0.8391, 0.375, 0.6609, 0.6875, 0.6086, 0.6875, 0.8914, 0.7188, 0.893, 0.7188, 0.607, 0.75, 0.6389, 0.75, 0.8611, 0.7812, 0.8606, 0.7812, 0.6394, 0.8438, 0.6827, 0.8438, 0.8173, 0.875, 0.8138, 0.875, 0.6862, 0.09375, 0.722, 0.09375, 0.778, 0.125, 0.7737, 0.125, 0.7263, 0.9688, 0.6617, 0.9688, 0.8383, 1.0, 0.8328, 1.0, 0.6672, 0.5, 0.5703, 0.5, 0.9297, 0.5312, 0.9343, 0.5312, 0.5657, 0.5, 0.6536, 0.5, 0.8464, 0.5312, 0.8484, 0.5312, 0.6516, 0.0625, 0.6456, 0.0625, 0.8544, 0.09375, 0.8495, 0.09375, 0.6505, 0.875, 0.6862, 0.875, 0.8138, 0.9062, 0.8095, 0.9062, 0.6905, 0.3438, 0.5937, 0.3438, 0.9063, 0.375, 0.9098, 0.375, 0.5902, 0.7188, 0.6435, 0.7188, 0.8565, 0.75, 0.8567, 0.75, 0.6433, 0.03125, 0.7118, 0.03125, 0.7882, 0.0625, 0.7829, 0.0625, 0.7171, 0.7812, 0.6435, 0.7813, 0.8565, 0.8125, 0.856, 0.8125, 0.644, 0.7188, 0.6785, 0.7188, 0.8215, 0.75, 0.8221, 0.75, 0.6779, 0.8125, 0.644, 0.8125, 0.856, 0.8438, 0.855, 0.8438, 0.645, 0.0, 0.6672, 0.0, 0.8328, 0.03125, 0.8272, 0.03125, 0.6728, 0.7812, 0.6394, 0.7812, 0.8606, 0.8125, 0.8589, 0.8125, 0.6411, 0.875, 0.6147, 0.875, 0.8853, 0.9062, 0.881, 0.9062, 0.619, 0.2812, 0.5979, 0.2812, 0.9021, 0.3125, 0.9037, 0.3125, 0.5963, 0.75, 0.6064, 0.75, 0.8936, 0.7812, 0.893, 0.7812, 0.607, 0.9688, 0.7007, 0.9688, 0.7993, 1.0, 0.7938, 1.0, 0.7062, 0.0, 0.6348, 0.0, 0.8652, 0.03125, 0.8597, 0.03125, 0.6403, 0.1562, 0.6583, 0.1562, 0.8417, 0.1875, 0.8391, 0.1875, 0.6609, 0.9062, 0.6515, 0.9062, 0.8485, 0.9375, 0.8436, 0.9375, 0.6564, 0.2188, 0.6638, 0.2188, 0.8362, 0.25, 0.836, 0.25, 0.664, 0.6562, 0.6112, 0.6562, 0.8888, 0.6875, 0.8914, 0.6875, 0.6086, 0.375, 0.5902, 0.375, 0.9098, 0.4062, 0.9141, 0.4062, 0.5859, 0.7188, 0.607, 0.7188, 0.893, 0.75, 0.8936, 0.75, 0.6064, 0.5625, 0.6496, 0.5625, 0.8504, 0.5938, 0.8521, 0.5938, 0.6479, 0.125, 0.5902, 0.125, 0.9098, 0.1562, 0.9063, 0.1562, 0.5937, 0.1875, 0.5924, 0.1875, 0.9076, 0.2188, 0.9062, 0.2188, 0.5938, 0.75, 0.5418, 0.75, 0.9582, 0.7812, 0.9576, 0.7812, 0.5424, 0.9375, 0.6954, 0.9375, 0.8046, 0.9688, 0.7993, 0.9688, 0.7007, 0.125, 0.6548, 0.125, 0.8452, 0.1562, 0.8417, 0.1562, 0.6583, 0.03125, 0.5757, 0.03125, 0.9243, 0.0625, 0.919, 0.0625, 0.581, 0.7188, 0.6394, 0.7188, 0.8606, 0.75, 0.8611, 0.75, 0.6389, 0.2812, 0.5938, 0.2812, 0.9062, 0.3125, 0.9076, 0.3125, 0.5924, 0.9688, 0.5646, 0.9688, 0.9354, 1.0, 0.9299, 1.0, 0.5701, 0.4062, 0.6505, 0.4062, 0.8495, 0.4375, 0.8544, 0.4375, 0.6456, 0.7812, 0.5469, 0.7812, 0.9531, 0.8125, 0.9517, 0.8125, 0.5483, 0.0, 0.7062, 0.0, 0.7938, 0.03125, 0.7882, 0.03125, 0.7118, 0.09375, 0.683, 0.09375, 0.817, 0.125, 0.8127, 0.125, 0.6873, 0.2187, 0.734, 0.2188, 0.766, 0.25, 0.7654, 0.25, 0.7346, 0.25, 0.7346, 0.25, 0.7654, 0.2812, 0.766, 0.2812, 0.734, 0.5312, 0.6292, 0.5312, 0.8708, 0.5625, 0.8761, 0.5625, 0.6239, 0.1875, 0.6609, 0.1875, 0.8391, 0.2188, 0.8375, 0.2188, 0.6625, 0.09375, 0.5859, 0.09375, 0.9141, 0.125, 0.9098, 0.125, 0.5902, 0.4062, 0.5836, 0.4062, 0.9164, 0.4375, 0.9205, 0.4375, 0.5795, 0.75, 0.6779, 0.75, 0.8221, 0.7812, 0.8215, 0.7812, 0.6785, 0.0, 0.5703, 0.0, 0.9297, 0.03125, 0.925, 0.03125, 0.575, 0.8125, 0.6411, 0.8125, 0.8589, 0.8438, 0.8563, 0.8438, 0.6437, 0.25, 0.6631, 0.25, 0.8369, 0.2812, 0.8375, 0.2812, 0.6625, 0.7188, 0.5469, 0.7187, 0.9531, 0.75, 0.9535, 0.75, 0.5465, 0.9062, 0.619, 0.9062, 0.881, 0.9375, 0.8761, 0.9375, 0.6239, 0.5312, 0.5657, 0.5312, 0.9343, 0.5625, 0.9388, 0.5625, 0.5612, 0.9375, 0.6239, 0.9375, 0.8761, 0.9688, 0.8708, 0.9688, 0.6292, 0.4062, 0.5859, 0.4062, 0.9141, 0.4375, 0.919, 0.4375, 0.581, 0.7812, 0.5424, 0.7812, 0.9576, 0.8125, 0.956, 0.8125, 0.544, 0.4688, 0.575, 0.4688, 0.925, 0.5, 0.9297, 0.5, 0.5703, 0.5938, 0.6515, 0.5938, 0.8485, 0.625, 0.8528, 0.625, 0.6472, 0.3438, 0.6583, 0.3438, 0.8417, 0.375, 0.8452, 0.375, 0.6548, 0.3536, 0.6572, 0.4688, 0.6728, 0.4688, 0.8272, 0.5, 0.8328, 0.5, 0.6672, 0.1875, 0.7324, 0.1875, 0.7676, 0.2188, 0.766, 0.2187, 0.734, 0.4375, 0.6456, 0.4375, 0.8544, 0.4688, 0.8597, 0.4688, 0.6403, 0.5312, 0.5646, 0.5312, 0.9354, 0.5625, 0.9407, 0.5625, 0.5593, 0.03125, 0.6556, 0.03125, 0.8444, 0.0625, 0.8424, 0.0625, 0.6576, 0.25, 0.5942, 0.25, 0.9058, 0.2812, 0.9062, 0.2812, 0.5938, 0.03125, 0.575, 0.03125, 0.925, 0.0625, 0.9205, 0.0625, 0.5795, 0.125, 0.7263, 0.125, 0.7737, 0.1562, 0.7702, 0.1562, 0.7298, 0.625, 0.125, 0.5688, 0.173, 0.5638, 0.1735, 0.5591, 0.1749, 0.5548, 0.1772, 0.5509, 0.1803, 0.5478, 0.1841, 0.5455, 0.1884, 0.544, 0.1931, 0.5435, 0.198, 0.544, 0.2029, 0.5455, 0.2076, 0.5478, 0.2119, 0.5509, 0.2157, 0.5548, 0.2188, 0.5591, 0.2211, 0.5638, 0.2225, 0.5688, 0.223, 0.5672, 0.2909, 0.5634, 0.2897, 0.5595, 0.2893, 0.5556, 0.2897, 0.5519, 0.2909, 0.5484, 0.2927, 0.5454, 0.2951, 0.5429, 0.2981, 0.5411, 0.3016, 0.54, 0.3053, 0.5396, 0.3091, 0.54, 0.313, 0.5411, 0.3167, 0.5429, 0.3201, 0.5454, 0.3231, 0.5484, 0.3256, 0.5519, 0.3274, 0.5556, 0.3285, 0.5595, 0.3289, 0.5602, 0.3749, 0.551, 0.3758, 0.5422, 0.3785, 0.534, 0.3828, 0.5269, 0.3886, 0.521, 0.3957, 0.5167, 0.4038, 0.514, 0.4125, 0.5131, 0.4217, 0.514, 0.4308, 0.5167, 0.4395, 0.521, 0.4476, 0.5269, 0.4547, 0.534, 0.4605, 0.5422, 0.4648, 0.551, 0.4675, 0.5602, 0.4684, 0.6114, 0.4934, 0.6106, 0.5, 0.3899, 0.5, 0.3886, 0.4916, 0.4382, 0.4611, 0.4459, 0.4603, 0.4534, 0.4581, 0.4603, 0.4544, 0.4663, 0.4495, 0.4712, 0.4436, 0.4749, 0.4367, 0.4772, 0.4293, 0.4779, 0.4217, 0.4772, 0.414, 0.4749, 0.4066, 0.4712, 0.3998, 0.4729, 0.3412, 0.4813, 0.3404, 0.4894, 0.338, 0.4969, 0.334, 0.5034, 0.3287, 0.5087, 0.3223, 0.5127, 0.3149, 0.5152, 0.3069, 0.516, 0.2986, 0.5152, 0.2903, 0.5127, 0.2822, 0.5087, 0.2749, 0.5034, 0.2684, 0.4969, 0.2631, 0.4894, 0.2592, 0.4813, 0.2567, 0.4729, 0.2559, 0.4645, 0.2567, 0.4565, 0.2592, 0.449, 0.2631, 0.447, 0.2648, 0.4431, 0.2233, 0.4507, 0.2225, 0.458, 0.2203, 0.4648, 0.2167, 0.4707, 0.2119, 0.4755, 0.2061, 0.4791, 0.1994, 0.4814, 0.1922, 0.4821, 0.1846, 0.4814, 0.1771, 0.4791, 0.1699, 0.4755, 0.1632, 0.4707, 0.1573, 0.4648, 0.1525, 0.458, 0.149, 0.4507, 0.1468, 0.4431, 0.146, 0.375, 0.125, 0.5602, 0.6973, 0.551, 0.6958, 0.5422, 0.6914, 0.534, 0.6842, 0.5269, 0.6745, 0.521, 0.6627, 0.5167, 0.6492, 0.514, 0.6346, 0.5131, 0.6194, 0.514, 0.6042, 0.5167, 0.5896, 0.521, 0.5762, 0.5269, 0.5644, 0.534, 0.5547, 0.5422, 0.5475, 0.551, 0.543, 0.5602, 0.5416, 0.5595, 0.4648, 0.5556, 0.4642, 0.5519, 0.4623, 0.5484, 0.4593, 0.5454, 0.4552, 0.5429, 0.4502, 0.5411, 0.4445, 0.54, 0.4383, 0.5396, 0.4319, 0.54, 0.4254, 0.5411, 0.4193, 0.5429, 0.4136, 0.5454, 0.4086, 0.5484, 0.4045, 0.5519, 0.4014, 0.5556, 0.3995, 0.5595, 0.3989, 0.5625, 0.2868, 0.5591, 0.2851, 0.5548, 0.2813, 0.5509, 0.2761, 0.5478, 0.2698, 0.5455, 0.2626, 0.544, 0.2548, 0.5435, 0.2467, 0.544, 0.2385, 0.5455, 0.2307, 0.5478, 0.2235, 0.5509, 0.2172, 0.5548, 0.2121, 0.5591, 0.2082, 0.5638, 0.2058, 0.5688, 0.205, 0.625, 0.125, 0.375, 0.125, 0.4431, 0.16, 0.4507, 0.1613, 0.458, 0.1649, 0.4648, 0.1709, 0.4707, 0.1789, 0.4755, 0.1886, 0.4791, 0.1998, 0.4814, 0.2118, 0.4821, 0.2244, 0.4814, 0.237, 0.4791, 0.249, 0.4755, 0.2602, 0.4707, 0.2699, 0.4729, 0.3432, 0.4813, 0.3445, 0.4894, 0.3486, 0.4969, 0.3552, 0.5034, 0.364, 0.5087, 0.3748, 0.5127, 0.3871, 0.5152, 0.4004, 0.516, 0.4143, 0.5152, 0.4282, 0.5127, 0.4415, 0.5087, 0.4538, 0.5034, 0.4646, 0.4969, 0.4734, 0.4894, 0.48, 0.4813, 0.484, 0.4729, 0.4854, 0.4645, 0.484, 0.4565, 0.48, 0.449, 0.4734, 0.4425, 0.4646, 0.4413, 0.4621, 0.4382, 0.5537, 0.4459, 0.555, 0.4534, 0.5587, 0.4603, 0.5648, 0.4663, 0.573, 0.4712, 0.5829, 0.4749, 0.5943, 0.4772, 0.6066, 0.4779, 0.6194, 0.4772, 0.6322, 0.4749, 0.6446, 0.4712, 0.6559, 0.4663, 0.6659, 0.4603, 0.674, 0.4534, 0.6801, 0.4459, 0.6839, 0.4382, 0.6851, 0.3886, 0.736, 0.3899, 0.75, 0.6106, 0.75, 0.6114, 0.739, 0.7812, 0.607, 0.7812, 0.893, 0.8125, 0.8914, 0.8125, 0.6086, 0.3125, 0.6934, 0.3125, 0.8066, 0.3438, 0.8092, 0.3438, 0.6908, 0.09375, 0.5836, 0.09375, 0.9164, 0.125, 0.9128, 0.125, 0.5872, 0.8125, 0.5483, 0.8125, 0.9517, 0.8438, 0.9495, 0.8438, 0.5505, 0.2812, 0.734, 0.2812, 0.766, 0.3125, 0.7676, 0.3125, 0.7324, 0.2812, 0.695, 0.2812, 0.805, 0.3125, 0.8066, 0.3125, 0.6934, 0.625, 0.6472, 0.625, 0.8528, 0.6562, 0.8563, 0.6562, 0.6437, 0.1875, 0.6632, 0.1875, 0.8368, 0.2188, 0.8362, 0.2188, 0.6638, 0.4688, 0.6403, 0.4688, 0.8597, 0.5, 0.8652, 0.5, 0.6348, 0.5938, 0.5571, 0.5938, 0.9429, 0.625, 0.9465, 0.625, 0.5535, 0.9375, 0.6564, 0.9375, 0.8436, 0.9688, 0.8383, 0.9688, 0.6617, 0.4688, 0.6556, 0.4688, 0.8444, 0.5, 0.8464, 0.5, 0.6536, 0.03125, 0.6728, 0.03125, 0.8272, 0.0625, 0.8219, 0.0625, 0.6781, 0.125, 0.6609, 0.125, 0.8391, 0.1562, 0.8378, 0.1562, 0.6622, 0.25, 0.664, 0.25, 0.836, 0.2812, 0.8362, 0.2812, 0.6638, 0.6562, 0.5466, 0.6562, 0.9534, 0.6875, 0.956, 0.6875, 0.544, 0.0, 0.5701, 0.0, 0.9299, 0.03125, 0.9243, 0.03125, 0.5757, 0.1562, 0.6622, 0.1562, 0.8378, 0.1875, 0.8368, 0.1875, 0.6632, 0.9375, 0.6496, 0.9375, 0.8504, 0.9688, 0.8484, 0.9688, 0.6516, 0.2188, 0.695, 0.2188, 0.805, 0.25, 0.8045, 0.25, 0.6955, 0.09375, 0.6594, 0.09375, 0.8406, 0.125, 0.8391, 0.125, 0.6609, 0.4062, 0.683, 0.4062, 0.817, 0.4375, 0.8219, 0.4375, 0.6781, 0.1562, 0.5902, 0.1562, 0.9098, 0.1875, 0.9076, 0.1875, 0.5924, 0.4375, 0.6576, 0.4375, 0.8424, 0.4688, 0.8444, 0.4688, 0.6556, 0.3125, 0.5963, 0.3125, 0.9037, 0.3438, 0.9063, 0.3438, 0.5937, 0.4375, 0.581, 0.4375, 0.919, 0.4688, 0.9243, 0.4688, 0.5757, 0.6562, 0.6437, 0.6562, 0.8563, 0.6875, 0.8589, 0.6875, 0.6411, 0.2188, 0.6625, 0.2188, 0.8375, 0.25, 0.8369, 0.25, 0.6631, 0.0625, 0.581, 0.0625, 0.919, 0.09375, 0.9141, 0.09375, 0.5859, 0.9375, 0.5612, 0.9375, 0.9388, 0.9688, 0.9343, 0.9688, 0.5657, 0.8125, 0.6086, 0.8125, 0.8914, 0.8438, 0.8888, 0.8438, 0.6112, 0.9688, 0.5657, 0.9688, 0.9343, 1.0, 0.9297, 1.0, 0.5703, 0.0625, 0.6576, 0.0625, 0.8424, 0.09375, 0.8406, 0.09375, 0.6594, 0.5, 0.5701, 0.5, 0.9299, 0.5312, 0.9354, 0.5312, 0.5646, 0.2188, 0.5938, 0.2188, 0.9062, 0.25, 0.9058, 0.25, 0.5942, 0.2188, 0.5979, 0.2188, 0.9021, 0.25, 0.9015, 0.25, 0.5985, 0.0625, 0.6781, 0.0625, 0.8219, 0.09375, 0.817, 0.09375, 0.683, 0.3438, 0.6908, 0.3438, 0.8092, 0.375, 0.8127, 0.375, 0.6873, 0.3438, 0.7298, 0.3438, 0.7702, 0.375, 0.7737, 0.375, 0.7263, 0.625, 0.6862, 0.625, 0.8138, 0.6562, 0.8173, 0.6562, 0.6827, 0.5, 0.6672, 0.5, 0.8328, 0.5312, 0.8383, 0.5312, 0.6617, 0.2812, 0.6625, 0.2812, 0.8375, 0.3125, 0.8391, 0.3125, 0.6609, 0.6875, 0.644, 0.6875, 0.856, 0.7188, 0.8565, 0.7188, 0.6435, 0.9688, 0.6516, 0.9688, 0.8484, 1.0, 0.8464, 1.0, 0.6536, 0.4062, 0.6594, 0.4062, 0.8406, 0.4375, 0.8424, 0.4375, 0.6576, 0.9062, 0.5544, 0.9063, 0.9456, 0.9375, 0.9407, 0.9375, 0.5593, 0.75, 0.5465, 0.75, 0.9535, 0.7812, 0.9531, 0.7812, 0.5469, 0.8438, 0.645, 0.8438, 0.855, 0.875, 0.8537, 0.875, 0.6463, 0.5938, 0.5544, 0.5938, 0.9456, 0.625, 0.9499, 0.625, 0.5501, 0.6562, 0.645, 0.6562, 0.855, 0.6875, 0.856, 0.6875, 0.644, 0.5625, 0.6564, 0.5625, 0.8436, 0.5938, 0.8485, 0.5938, 0.6515, 0.8438, 0.5505, 0.8438, 0.9495, 0.875, 0.9465, 0.875, 0.5535, 0.125, 0.5872, 0.125, 0.9128, 0.1562, 0.9098, 0.1562, 0.5902, 0.6393, 0.709, 0.7034, 0.625, 0.875, 0.625, 0.6392, 0.7429, 0.3899, 0.7277, 0.6106, 0.7277, 0.6106, 0.75, 0.3899, 0.75, 0.875, 0.5501, 0.875, 0.9499, 0.9063, 0.9456, 0.9062, 0.5544, 0.125, 0.6873, 0.125, 0.8127, 0.1562, 0.8092, 0.1562, 0.6908, 0.1562, 0.6908, 0.1562, 0.8092, 0.1875, 0.8066, 0.1875, 0.6934, 0.3125, 0.5924, 0.3125, 0.9076, 0.3438, 0.9098, 0.3438, 0.5902, 0.1875, 0.6934, 0.1875, 0.8066, 0.2188, 0.805, 0.2188, 0.695, 0.2812, 0.6638, 0.2812, 0.8362, 0.3125, 0.8368, 0.3125, 0.6632, 0.375, 0.6548, 0.375, 0.8452, 0.4062, 0.8495, 0.4062, 0.6505, 0.5, 0.7062, 0.5, 0.7938, 0.5312, 0.7993, 0.5312, 0.7007, 0.75, 0.6433, 0.75, 0.8567, 0.7813, 0.8565, 0.7812, 0.6435, 0.625, 0.5535, 0.625, 0.9465, 0.6562, 0.9495, 0.6562, 0.5505, 0.4062, 0.722, 0.4062, 0.778, 0.4375, 0.7829, 0.4375, 0.7171, 0.0625, 0.5795, 0.0625, 0.9205, 0.09375, 0.9164, 0.09375, 0.5836, 0.8125, 0.544, 0.8125, 0.956, 0.8438, 0.9534, 0.8438, 0.5466, 0.875, 0.6463, 0.875, 0.8537, 0.9062, 0.8521, 0.9062, 0.6479, 0.4375, 0.6781, 0.4375, 0.8219, 0.4688, 0.8272, 0.4688, 0.6728, 0.875, 0.6472, 0.875, 0.8528, 0.9062, 0.8485, 0.9062, 0.6515, 0.3602, 0.5659, 0.3601, 0.5936, 0.2966, 0.625, 0.3601, 0.6519, 0.3602, 0.6785, 0.2966, 0.625, 0.3601, 0.6229, 0.3601, 0.6519, 0.2966, 0.625, 0.3601, 0.5936, 0.3601, 0.6229, 0.2966, 0.625, 0.6106, 0.5521, 0.3899, 0.5521, 0.3899, 0.5223, 0.6106, 0.5223, 0.6106, 0.5862, 0.3899, 0.5862, 0.3899, 0.5521, 0.6106, 0.5521, 0.6106, 0.625, 0.3899, 0.625, 0.3899, 0.5862, 0.6106, 0.5862, 0.6106, 0.6638, 0.3899, 0.6638, 0.3899, 0.625, 0.6106, 0.625, 0.6106, 0.6979, 0.3899, 0.6979, 0.3899, 0.6638, 0.6106, 0.6638, 0.6106, 0.7277, 0.3899, 0.7277, 0.3899, 0.6979, 0.6106, 0.6979, 0.3602, 0.6785, 0.3602, 0.7012, 0.2966, 0.625, 0.6393, 0.6846, 0.6394, 0.6566, 0.7034, 0.625, 0.6394, 0.6566, 0.6394, 0.6271, 0.7034, 0.625, 0.6394, 0.6271, 0.6394, 0.5979, 0.7034, 0.625, 0.6394, 0.5979, 0.6393, 0.571, 0.7034, 0.625, 0.6393, 0.571, 0.6393, 0.5482, 0.7034, 0.625, 0.6114, 0.739, 0.625, 0.7144, 0.625, 0.125, 0.5688, 0.205, 0.5737, 0.2058, 0.5784, 0.2082, 0.5828, 0.2121, 0.5866, 0.2172, 0.5897, 0.2235, 0.592, 0.2307, 0.5935, 0.2385, 0.594, 0.2467, 0.5935, 0.2548, 0.592, 0.2626, 0.5897, 0.2698, 0.5866, 0.2761, 0.5828, 0.2813, 0.5784, 0.2851, 0.5737, 0.2875, 0.5688, 0.2883, 0.5638, 0.2875, 0.5625, 0.2868, 0.5595, 0.3989, 0.5634, 0.3995, 0.5672, 0.4014, 0.5706, 0.4045, 0.5736, 0.4086, 0.5761, 0.4136, 0.578, 0.4193, 0.5791, 0.4254, 0.5795, 0.4319, 0.5791, 0.4383, 0.578, 0.4445, 0.5761, 0.4502, 0.5736, 0.4552, 0.5706, 0.4593, 0.5672, 0.4623, 0.5634, 0.4642, 0.5595, 0.4648, 0.5602, 0.5416, 0.5694, 0.543, 0.5783, 0.5475, 0.5864, 0.5547, 0.5936, 0.5644, 0.5994, 0.5762, 0.6038, 0.5896, 0.6065, 0.6042, 0.6074, 0.6194, 0.6065, 0.6346, 0.6038, 0.6492, 0.5994, 0.6627, 0.5936, 0.6745, 0.5864, 0.6842, 0.5783, 0.6914, 0.5694, 0.6958, 0.5602, 0.6973, 0.625, 0.4787, 0.6239, 0.4868, 0.6114, 0.4934, 0.6239, 0.4868, 0.6198, 0.4975, 0.6114, 0.4934, 0.6198, 0.4975, 0.6161, 0.5, 0.6114, 0.4934, 0.6161, 0.5, 0.6106, 0.5, 0.6114, 0.4934, 0.6106, 0.75, 0.6161, 0.7473, 0.6114, 0.739, 0.6161, 0.7473, 0.6198, 0.7458, 0.6114, 0.739, 0.6198, 0.7458, 0.6211, 0.7468, 0.6114, 0.739, 0.6211, 0.7468, 0.6202, 0.7461, 0.6114, 0.739, 0.6106, 0.7277, 0.6106, 0.6979, 0.6161, 0.6971, 0.6161, 0.7265, 0.6161, 0.7265, 0.6161, 0.6971, 0.625, 0.6962, 0.625, 0.7254, 0.625, 0.7254, 0.625, 0.6962, 0.6338, 0.6897, 0.6338, 0.7161, 0.6338, 0.7161, 0.6338, 0.6897, 0.6393, 0.6846, 0.6393, 0.709, 0.6106, 0.6979, 0.6106, 0.6638, 0.6161, 0.6633, 0.6161, 0.6971, 0.6161, 0.6971, 0.6161, 0.6633, 0.625, 0.6628, 0.625, 0.6962, 0.625, 0.6962, 0.625, 0.6628, 0.6339, 0.6594, 0.6338, 0.6897, 0.6338, 0.6897, 0.6339, 0.6594, 0.6394, 0.6566, 0.6393, 0.6846, 0.6106, 0.6638, 0.6106, 0.625, 0.6161, 0.625, 0.6161, 0.6633, 0.6161, 0.6633, 0.6161, 0.625, 0.625, 0.6264, 0.625, 0.6628, 0.625, 0.6628, 0.625, 0.6264, 0.6339, 0.6273, 0.6339, 0.6594, 0.6339, 0.6594, 0.6339, 0.6273, 0.6394, 0.6271, 0.6394, 0.6566, 0.6106, 0.625, 0.6106, 0.5862, 0.6161, 0.5867, 0.6161, 0.625, 0.6161, 0.625, 0.6161, 0.5867, 0.625, 0.5882, 0.625, 0.6249, 0.625, 0.6275, 0.625, 0.5936, 0.6339, 0.5956, 0.6339, 0.6273, 0.6339, 0.6273, 0.6339, 0.5956, 0.6394, 0.5979, 0.6394, 0.6271, 0.6106, 0.5862, 0.6106, 0.5521, 0.6161, 0.553, 0.6161, 0.5866, 0.6161, 0.5866, 0.6161, 0.553, 0.625, 0.5555, 0.625, 0.5862, 0.625, 0.5918, 0.625, 0.5622, 0.6338, 0.5664, 0.6339, 0.5956, 0.6339, 0.5956, 0.6338, 0.5664, 0.6393, 0.571, 0.6394, 0.5979, 0.6106, 0.5521, 0.6106, 0.5223, 0.6161, 0.5235, 0.6161, 0.5529, 0.6161, 0.5529, 0.6161, 0.5235, 0.625, 0.5269, 0.625, 0.5521, 0.625, 0.559, 0.625, 0.5355, 0.6338, 0.5417, 0.6338, 0.5664, 0.6338, 0.5664, 0.6338, 0.5417, 0.6393, 0.5482, 0.6393, 0.571, 0.6393, 0.709, 0.6392, 0.7429, 0.6338, 0.7456, 0.6338, 0.7161, 0.6338, 0.7161, 0.6338, 0.7456, 0.625, 0.749, 0.625, 0.7254, 0.625, 0.7254, 0.625, 0.749, 0.6161, 0.7498, 0.6161, 0.7265, 0.6161, 0.7265, 0.6161, 0.7498, 0.6106, 0.75, 0.6106, 0.7277, 0.6106, 0.5223, 0.6106, 0.5, 0.6161, 0.5002, 0.6161, 0.5235, 0.6161, 0.5235, 0.6161, 0.5002, 0.625, 0.501, 0.625, 0.5223, 0.625, 0.5223, 0.625, 0.501, 0.6338, 0.5044, 0.6338, 0.5339, 0.6338, 0.5339, 0.6338, 0.5044, 0.6392, 0.5071, 0.6393, 0.541, 0.375, 0.7132, 0.3886, 0.736, 0.4382, 0.6851, 0.4304, 0.6839, 0.4229, 0.6801, 0.4161, 0.674, 0.41, 0.6659, 0.4051, 0.6559, 0.4014, 0.6446, 0.3992, 0.6322, 0.3984, 0.6194, 0.3992, 0.6066, 0.4014, 0.5943, 0.4051, 0.5829, 0.41, 0.573, 0.4161, 0.5648, 0.4229, 0.5587, 0.4304, 0.555, 0.4382, 0.5537, 0.4413, 0.4621, 0.4371, 0.4538, 0.4332, 0.4415, 0.4307, 0.4282, 0.4299, 0.4143, 0.4307, 0.4004, 0.4332, 0.3871, 0.4371, 0.3748, 0.4425, 0.364, 0.449, 0.3552, 0.4565, 0.3486, 0.4645, 0.3445, 0.4729, 0.3432, 0.4707, 0.2699, 0.4648, 0.2779, 0.458, 0.2839, 0.4507, 0.2875, 0.4431, 0.2888, 0.4355, 0.2875, 0.4282, 0.2839, 0.4215, 0.2779, 0.4156, 0.2699, 0.4107, 0.2602, 0.4071, 0.249, 0.4049, 0.237, 0.4042, 0.2244, 0.4049, 0.2118, 0.4071, 0.1998, 0.4107, 0.1886, 0.4156, 0.1789, 0.4215, 0.1709, 0.4282, 0.1649, 0.4355, 0.1613, 0.4431, 0.16, 0.375, 0.125, 0.3899, 0.5, 0.3842, 0.4983, 0.3886, 0.4916, 0.3842, 0.4983, 0.3804, 0.4967, 0.3886, 0.4916, 0.3804, 0.4967, 0.375, 0.4864, 0.3886, 0.4916, 0.375, 0.4864, 0.375, 0.4779, 0.3886, 0.4916, 0.375, 0.7132, 0.3761, 0.7273, 0.3886, 0.736, 0.3761, 0.7273, 0.3804, 0.7445, 0.3886, 0.736, 0.3804, 0.7445, 0.3831, 0.7416, 0.3886, 0.736, 0.3831, 0.7416, 0.3874, 0.7372, 0.3886, 0.736, 0.3899, 0.5223, 0.3899, 0.5521, 0.3842, 0.553, 0.3842, 0.5235, 0.3842, 0.5235, 0.3842, 0.553, 0.375, 0.5538, 0.375, 0.5247, 0.375, 0.5247, 0.375, 0.5538, 0.3658, 0.5606, 0.3659, 0.5343, 0.3659, 0.5343, 0.3658, 0.5606, 0.3602, 0.5659, 0.3602, 0.5417, 0.3899, 0.5521, 0.3899, 0.5862, 0.3842, 0.5867, 0.3842, 0.553, 0.3842, 0.553, 0.3842, 0.5867, 0.375, 0.5872, 0.375, 0.5538, 0.375, 0.5538, 0.375, 0.5872, 0.3658, 0.5908, 0.3658, 0.5606, 0.3658, 0.5606, 0.3658, 0.5908, 0.3601, 0.5936, 0.3602, 0.5659, 0.3899, 0.5862, 0.3899, 0.625, 0.3842, 0.625, 0.3842, 0.5867, 0.3842, 0.5867, 0.3842, 0.625, 0.375, 0.6236, 0.375, 0.5872, 0.375, 0.5872, 0.375, 0.6236, 0.3658, 0.6227, 0.3658, 0.5908, 0.3658, 0.5908, 0.3658, 0.6227, 0.3601, 0.6229, 0.3601, 0.5936, 0.3899, 0.625, 0.3899, 0.6638, 0.3842, 0.6632, 0.3842, 0.625, 0.3842, 0.625, 0.3842, 0.6632, 0.375, 0.6618, 0.375, 0.6251, 0.375, 0.6225, 0.375, 0.6563, 0.3658, 0.6543, 0.3658, 0.6227, 0.3658, 0.6227, 0.3658, 0.6543, 0.3601, 0.6519, 0.3601, 0.6229, 0.3899, 0.6638, 0.3899, 0.6979, 0.3842, 0.697, 0.3842, 0.6633, 0.3842, 0.6633, 0.3842, 0.697, 0.375, 0.6944, 0.375, 0.6638, 0.375, 0.6582, 0.375, 0.6877, 0.3658, 0.6833, 0.3658, 0.6543, 0.3658, 0.6543, 0.3658, 0.6833, 0.3602, 0.6785, 0.3601, 0.6519, 0.3899, 0.6979, 0.3899, 0.7277, 0.3842, 0.7264, 0.3842, 0.6971, 0.3842, 0.6971, 0.3842, 0.7264, 0.375, 0.7229, 0.375, 0.6979, 0.375, 0.691, 0.375, 0.7144, 0.3659, 0.7079, 0.3658, 0.6833, 0.3658, 0.6833, 0.3659, 0.7079, 0.3602, 0.7012, 0.3602, 0.6785, 0.3603, 0.7426, 0.3602, 0.7083, 0.3659, 0.7157, 0.3659, 0.7455, 0.3659, 0.7455, 0.3659, 0.7157, 0.375, 0.7277, 0.375, 0.749, 0.375, 0.749, 0.375, 0.7277, 0.3842, 0.7265, 0.3842, 0.7497, 0.3842, 0.7497, 0.3842, 0.7265, 0.3899, 0.7277, 0.3899, 0.75, 0.3602, 0.5417, 0.3603, 0.5074, 0.3659, 0.5045, 0.3659, 0.5343, 0.3659, 0.5343, 0.3659, 0.5045, 0.375, 0.501, 0.375, 0.5247, 0.375, 0.5247, 0.375, 0.501, 0.3842, 0.5003, 0.3842, 0.5235, 0.3842, 0.5235, 0.3842, 0.5003, 0.3899, 0.5, 0.3899, 0.5223, 0.375, 0.125, 0.4431, 0.146, 0.4355, 0.1468, 0.4282, 0.149, 0.4215, 0.1525, 0.4156, 0.1573, 0.4107, 0.1632, 0.4071, 0.1699, 0.4049, 0.1771, 0.4042, 0.1846, 0.4049, 0.1922, 0.4071, 0.1994, 0.4107, 0.2061, 0.4156, 0.2119, 0.4215, 0.2167, 0.4282, 0.2203, 0.4355, 0.2225, 0.4431, 0.2233, 0.447, 0.2648, 0.4425, 0.2684, 0.4371, 0.2749, 0.4332, 0.2822, 0.4307, 0.2903, 0.4299, 0.2986, 0.4307, 0.3069, 0.4332, 0.3149, 0.4371, 0.3223, 0.4425, 0.3287, 0.449, 0.334, 0.4565, 0.338, 0.4645, 0.3404, 0.4729, 0.3412, 0.4712, 0.3998, 0.4663, 0.3938, 0.4603, 0.3889, 0.4534, 0.3852, 0.4459, 0.383, 0.4382, 0.3822, 0.4304, 0.383, 0.4229, 0.3852, 0.4161, 0.3889, 0.41, 0.3938, 0.4051, 0.3998, 0.4014, 0.4066, 0.3992, 0.414, 0.3984, 0.4217, 0.3992, 0.4293, 0.4014, 0.4367, 0.4051, 0.4436, 0.41, 0.4495, 0.4161, 0.4544, 0.4229, 0.4581, 0.4304, 0.4603, 0.4382, 0.4611, 0.3886, 0.4916, 0.375, 0.4779])
me_cube.materials.append(mat_material)
me_cube.use_remesh_preserve_volume = False
me_cube.use_remesh_preserve_attributes = False
me_cube.use_mirror_vertex_groups = False
me_cube.update()

# ---- objects
ob_cube = bpy.data.objects.new('Cube', me_cube)
ob_light = bpy.data.objects.new('Light', light_light)
ob_camera = bpy.data.objects.new('Camera', cam_camera)

# ---- transforms, parenting, visibility, modifiers, constraints
ob_cube.location = (0.0, 0.0, 0.08752)
ob_cube.scale = (1.215, 1.0, 0.8027)
ob_cube.lock_rotations_4d = False
ob_cube.empty_display_type = 'ARROWS'
ob_cube.lineart.crease_threshold = 0.0
_m = ob_cube.modifiers.new('Auto Smooth', 'NODES')
_m.node_group = ng_auto_smooth
_gi = [s.identifier for s in ng_auto_smooth.interface.items_tree if s.item_type == 'SOCKET' and s.in_out == 'INPUT']
_m[_gi[1]] = 0.5236  # Angle
ob_light.location = (4.076, 1.005, 5.904)
ob_light.rotation_euler = (0.6503, 0.05522, 1.866)
ob_light.lock_rotations_4d = False
ob_light.empty_display_type = 'ARROWS'
ob_light.color = (0.0, 0.0, 0.0, 0.0)
ob_light.lineart.crease_threshold = 0.0
ob_camera.location = (7.359, -6.926, 4.958)
ob_camera.rotation_euler = (1.109, 0.0, 0.8149)
ob_camera.lock_rotations_4d = False
ob_camera.empty_display_type = 'ARROWS'
ob_camera.color = (0.0, 0.0, 0.0, 0.0)
ob_camera.display_type = 'WIRE'
ob_camera.lineart.crease_threshold = 0.0

# ---- collection membership
col_collection.objects.link(ob_cube)
col_collection.objects.link(ob_light)
col_collection.objects.link(ob_camera)

# ---- scene / render settings (as saved in the file)
scene.camera = ob_camera
scene.frame_start = 1; scene.frame_end = 250; scene.frame_set(2)
scene.render.engine = 'BLENDER_EEVEE_NEXT'
scene.cycles.use_denoising = False
scene.cycles.samples = 128
scene.cycles.sampling_pattern = 'TABULATED_SOBOL'
scene.cycles.use_adaptive_sampling = False
scene.cycles.use_light_tree = False
scene.view_settings.view_transform = 'Filmic'
bpy.context.view_layer.update()
